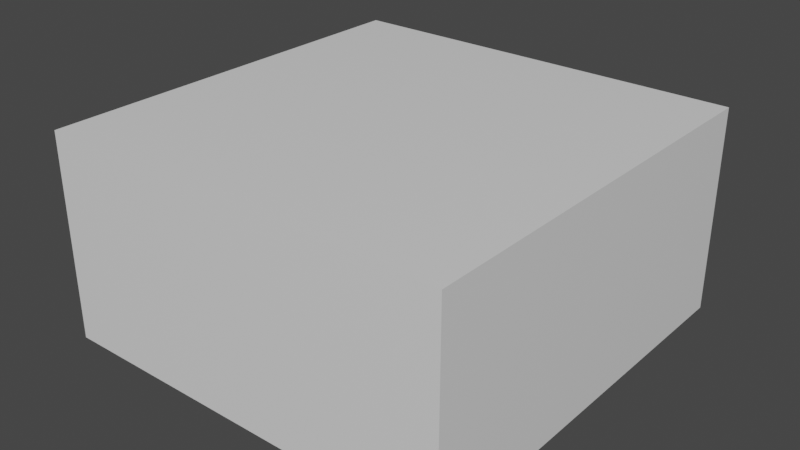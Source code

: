 # Source: TheOR.blend  (saved by Blender 2.80.75; exported with 4.5.12 LTS)
import bpy
from mathutils import Matrix  # noqa: F401  (used for matrix-valued properties, if any)

bpy.ops.wm.read_factory_settings(use_empty=True)
scene = bpy.context.scene
scene.name = 'Scene'

# ---- collections
col_collection = bpy.data.collections.new('Collection'); scene.collection.children.link(col_collection)

# ---- materials (node trees are filled in below, after node groups)
mat_material = bpy.data.materials.new('Material')
mat_material.alpha_threshold = 0.0
mat_material.use_transparent_shadow = False
mat_material.line_color = (0.0, 0.0, 0.0, 1.0)

# ---- material node trees
mat_material.use_nodes = True; mat_material.node_tree.nodes.clear()
_N = mat_material.node_tree.nodes; _L = mat_material.node_tree.links
n0 = _N.new('ShaderNodeOutputMaterial'); n0.name = 'Material Output'; n0.location = (300, 300)
n1 = _N.new('ShaderNodeBsdfPrincipled'); n1.name = 'Principled BSDF'; n1.location = (10, 300)
n1.distribution = 'GGX'
n1.subsurface_method = 'BURLEY'
n1.inputs[2].default_value = 0.4
n1.inputs[3].default_value = 1.45
n1.inputs[27].default_value = (0.0, 0.0, 0.0, 1.0)
n1.inputs[28].default_value = 1.0
_L.new(n1.outputs[0], n0.inputs[0])
n0.is_active_output = True

# ---- world
world_world = bpy.data.worlds.new('World'); scene.world = world_world
world_world.use_nodes = True; world_world.node_tree.nodes.clear()
_N = world_world.node_tree.nodes; _L = world_world.node_tree.links
n0 = _N.new('ShaderNodeOutputWorld'); n0.name = 'World Output'; n0.location = (300, 300)
n1 = _N.new('ShaderNodeBackground'); n1.name = 'Background'; n1.location = (10, 300)
n1.inputs[0].default_value = (0.05088, 0.05088, 0.05088, 1.0)
_L.new(n1.outputs[0], n0.inputs[0])
n0.is_active_output = True
world_world.color = (0.05088, 0.05088, 0.05088)
world_world.use_sun_shadow = False
world_world.sun_shadow_jitter_overblur = 0.0

# ---- meshes
me_cube = bpy.data.meshes.new('Cube')
me_cube.from_pydata([(1.0, 1.0, 1.0), (1.0, 1.0, -1.0), (1.0, -1.0, 1.0), (1.0, -1.0, -1.0), (-1.0, 1.0, 1.0), (-1.0, 1.0, -1.0), (-1.0, -1.0, 1.0), (-1.0, -1.0, -1.0)], [], [(0, 4, 6, 2), (3, 2, 6, 7), (7, 6, 4, 5), (5, 1, 3, 7), (1, 0, 2, 3), (5, 4, 0, 1)])
_uv = me_cube.uv_layers.new(name='UVMap')
_uv.uv.foreach_set('vector', [0.375, 0.0, 0.625, 0.0, 0.625, 0.25, 0.375, 0.25, 0.375, 0.25, 0.625, 0.25, 0.625, 0.5, 0.375, 0.5, 0.375, 0.5, 0.625, 0.5, 0.625, 0.75, 0.375, 0.75, 0.375, 0.75, 0.625, 0.75, 0.625, 1.0, 0.375, 1.0, 0.125, 0.5, 0.375, 0.5, 0.375, 0.75, 0.125, 0.75, 0.625, 0.5, 0.875, 0.5, 0.875, 0.75, 0.625, 0.75])
me_cube.materials.append(mat_material)
me_cube.use_remesh_preserve_volume = False
me_cube.use_remesh_preserve_attributes = False
me_cube.use_mirror_vertex_groups = False
me_cube.update()

# ---- objects
ob_the_or = bpy.data.objects.new('The OR', me_cube)

# ---- transforms, parenting, visibility, modifiers, constraints
ob_the_or.location = (0.0, 0.0, 5.0)
ob_the_or.scale = (10.0, 10.0, 5.0)
ob_the_or.lock_location = (True, True, True)
ob_the_or.lock_rotations_4d = False
ob_the_or.lock_scale = (True, True, True)
ob_the_or.empty_display_type = 'ARROWS'
ob_the_or.lineart.crease_threshold = 0.0

# ---- collection membership
col_collection.objects.link(ob_the_or)

# ---- scene / render settings (as saved in the file)
scene.frame_start = 1; scene.frame_end = 250; scene.frame_set(0)
scene.render.engine = 'BLENDER_EEVEE_NEXT'
scene.cycles.use_denoising = False
scene.cycles.samples = 128
scene.cycles.sampling_pattern = 'TABULATED_SOBOL'
scene.cycles.use_adaptive_sampling = False
scene.cycles.use_light_tree = False
scene.view_settings.view_transform = 'Filmic'
bpy.context.view_layer.update()

# ---- added for rendering (the .blend has no active camera and no usable light): camera, sun
cam_auto = bpy.data.cameras.new('AutoCamera')
cam_auto.lens = 50.0
cam_auto.sensor_width = 36.0
cam_auto.clip_end = 1000.0
ob_auto_camera = bpy.data.objects.new('AutoCamera', cam_auto)
scene.collection.objects.link(ob_auto_camera)
ob_auto_camera.location = (27.7567, -33.3081, 27.2054)
ob_auto_camera.rotation_euler = (1.09748, -7.21219e-08, 0.694738)
scene.camera = ob_auto_camera
light_auto_sun = bpy.data.lights.new('AutoSun', 'SUN')
light_auto_sun.energy = 3.0
light_auto_sun.angle = 0.0523599
ob_auto_sun = bpy.data.objects.new('AutoSun', light_auto_sun)
scene.collection.objects.link(ob_auto_sun)
ob_auto_sun.rotation_euler = (0.872665, 0.174533, 0.523599)
bpy.context.view_layer.update()
